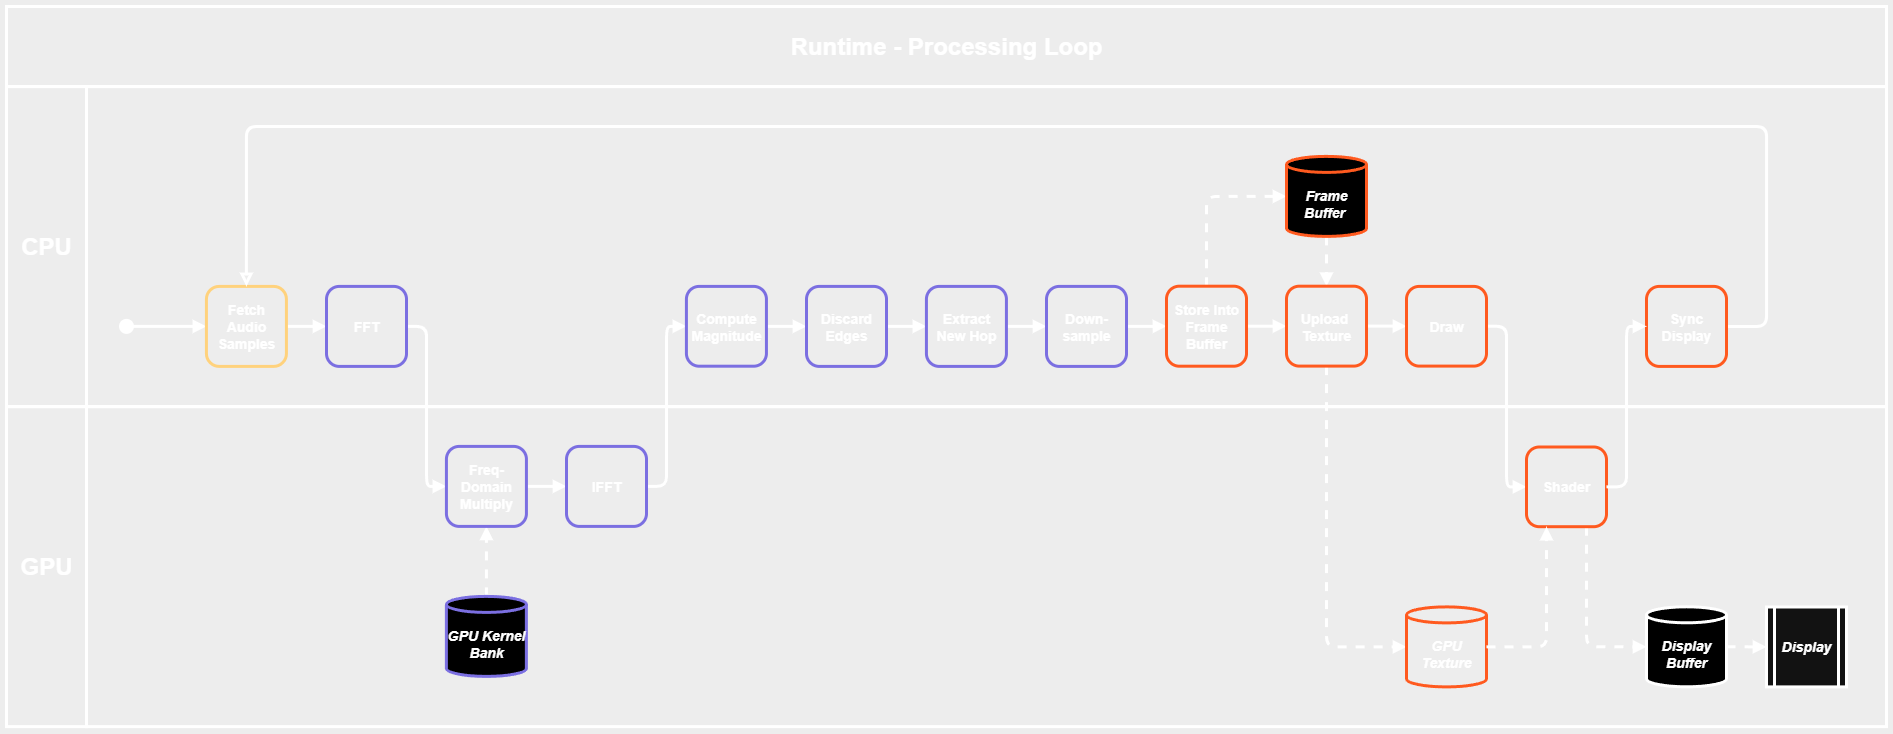

The diagram above was exported from draw.io. Its source (the exported page's mxGraphModel, read from the mxfile embedded in the PNG):
<mxGraphModel dx="1935" dy="787" grid="1" gridSize="10" guides="1" tooltips="1" connect="1" arrows="1" fold="1" page="0" pageScale="1" pageWidth="3560" pageHeight="660" background="#000000" math="0" shadow="0">
  <root>
    <mxCell id="0" />
    <mxCell id="1" parent="0" />
    <mxCell id="2MBreoghETdo4IgGlCWM-61" value="" style="rounded=0;whiteSpace=wrap;html=1;fillColor=none;strokeColor=#FFFFFF;strokeWidth=3;arcSize=8;fontStyle=1;fontSize=14;labelBackgroundColor=none;" parent="1" vertex="1">
      <mxGeometry x="120" y="760.1" width="1800" height="320.1" as="geometry" />
    </mxCell>
    <mxCell id="2MBreoghETdo4IgGlCWM-62" value="" style="rounded=0;whiteSpace=wrap;html=1;fillColor=none;strokeColor=light-dark(#FFFFFF, #ffffff);strokeWidth=3;arcSize=8;fontColor=light-dark(#FFFFFF, #ffffff);noLabel=1;fontStyle=1;fontSize=14;labelBackgroundColor=none;" parent="1" vertex="1">
      <mxGeometry x="120" y="1080" width="1800" height="320.1" as="geometry" />
    </mxCell>
    <mxCell id="2MBreoghETdo4IgGlCWM-65" value="Runtime - Processing Loop" style="rounded=0;whiteSpace=wrap;html=1;fillColor=none;fontStyle=1;fontSize=24;strokeWidth=3;arcSize=28;labelBackgroundColor=none;" parent="1" vertex="1">
      <mxGeometry x="40" y="680" width="1880" height="80" as="geometry" />
    </mxCell>
    <mxCell id="2MBreoghETdo4IgGlCWM-5" value="" style="edgeStyle=orthogonalEdgeStyle;rounded=1;orthogonalLoop=1;jettySize=auto;html=1;exitX=1;exitY=0.5;exitDx=0;exitDy=0;entryX=0;entryY=0.5;entryDx=0;entryDy=0;strokeWidth=3;strokeColor=light-dark(#22D3EE,#FFFFFF);fontSize=13;curved=0;fontColor=#22d3ee;fontStyle=1;labelBackgroundColor=none;endArrow=block;endFill=1;endSize=6;" parent="1" source="2MBreoghETdo4IgGlCWM-26" target="2MBreoghETdo4IgGlCWM-27" edge="1">
      <mxGeometry relative="1" as="geometry">
        <mxPoint x="720" y="1109.9" as="sourcePoint" />
        <Array as="points">
          <mxPoint x="700" y="1159.9" />
          <mxPoint x="700" y="999.9" />
        </Array>
      </mxGeometry>
    </mxCell>
    <mxCell id="2MBreoghETdo4IgGlCWM-7" style="edgeStyle=orthogonalEdgeStyle;rounded=1;orthogonalLoop=1;jettySize=auto;html=1;exitX=1;exitY=0.5;exitDx=0;exitDy=0;entryX=0;entryY=0.5;entryDx=0;entryDy=0;strokeWidth=3;curved=0;labelBackgroundColor=none;endArrow=block;endFill=1;endSize=6;" parent="1" source="2MBreoghETdo4IgGlCWM-38" target="2MBreoghETdo4IgGlCWM-32" edge="1">
      <mxGeometry relative="1" as="geometry">
        <mxPoint x="1439.92" y="999.65" as="sourcePoint" />
      </mxGeometry>
    </mxCell>
    <mxCell id="2MBreoghETdo4IgGlCWM-9" value="" style="edgeStyle=orthogonalEdgeStyle;rounded=1;html=1;strokeColor=#FFFFFF;strokeWidth=3;endArrow=block;endFill=1;fontColor=#8c8c8c;fontSize=14;dashed=0;labelBackgroundColor=none;curved=0;endSize=6;" parent="1" source="2MBreoghETdo4IgGlCWM-23" target="2MBreoghETdo4IgGlCWM-24" edge="1">
      <mxGeometry relative="1" as="geometry" />
    </mxCell>
    <mxCell id="2MBreoghETdo4IgGlCWM-10" value="" style="edgeStyle=orthogonalEdgeStyle;rounded=1;html=1;strokeColor=light-dark(#22D3EE,#FFFFFF);strokeWidth=3;endArrow=block;endFill=1;fontColor=#22d3ee;fontSize=13;entryX=0;entryY=0.5;entryDx=0;entryDy=0;exitX=1;exitY=0.5;exitDx=0;exitDy=0;fontStyle=1;labelBackgroundColor=none;curved=0;endSize=6;" parent="1" source="2MBreoghETdo4IgGlCWM-24" target="2MBreoghETdo4IgGlCWM-25" edge="1">
      <mxGeometry relative="1" as="geometry">
        <Array as="points">
          <mxPoint x="460" y="999.9" />
          <mxPoint x="460" y="1159.9" />
        </Array>
      </mxGeometry>
    </mxCell>
    <mxCell id="2MBreoghETdo4IgGlCWM-11" value="" style="edgeStyle=orthogonalEdgeStyle;rounded=1;html=1;strokeColor=#FFFFFF;strokeWidth=3;endArrow=block;endFill=1;fontColor=#8c8c8c;fontSize=14;dashed=0;labelBackgroundColor=none;curved=0;endSize=6;" parent="1" source="2MBreoghETdo4IgGlCWM-25" target="2MBreoghETdo4IgGlCWM-26" edge="1">
      <mxGeometry relative="1" as="geometry" />
    </mxCell>
    <mxCell id="2MBreoghETdo4IgGlCWM-12" value="" style="edgeStyle=orthogonalEdgeStyle;rounded=1;html=1;strokeColor=#FFFFFF;strokeWidth=3;endArrow=block;endFill=1;fontColor=#8c8c8c;fontSize=14;dashed=0;labelBackgroundColor=none;curved=0;endSize=6;" parent="1" source="2MBreoghETdo4IgGlCWM-27" target="2MBreoghETdo4IgGlCWM-28" edge="1">
      <mxGeometry relative="1" as="geometry" />
    </mxCell>
    <mxCell id="2MBreoghETdo4IgGlCWM-13" value="" style="edgeStyle=orthogonalEdgeStyle;rounded=1;html=1;strokeColor=#FFFFFF;strokeWidth=3;endArrow=block;endFill=1;fontColor=#8c8c8c;fontSize=14;dashed=0;labelBackgroundColor=none;curved=0;endSize=6;" parent="1" source="2MBreoghETdo4IgGlCWM-28" target="2MBreoghETdo4IgGlCWM-29" edge="1">
      <mxGeometry relative="1" as="geometry" />
    </mxCell>
    <mxCell id="2MBreoghETdo4IgGlCWM-14" value="" style="edgeStyle=orthogonalEdgeStyle;rounded=1;html=1;strokeColor=#FFFFFF;strokeWidth=3;endArrow=block;endFill=1;fontColor=#8c8c8c;fontSize=14;dashed=0;labelBackgroundColor=none;curved=0;endSize=6;" parent="1" source="2MBreoghETdo4IgGlCWM-29" target="2MBreoghETdo4IgGlCWM-30" edge="1">
      <mxGeometry relative="1" as="geometry" />
    </mxCell>
    <mxCell id="2MBreoghETdo4IgGlCWM-15" value="" style="edgeStyle=orthogonalEdgeStyle;rounded=1;html=1;strokeColor=#FFFFFF;strokeWidth=3;endArrow=block;endFill=1;fontColor=#8c8c8c;fontSize=14;dashed=0;labelBackgroundColor=none;exitX=1;exitY=0.5;exitDx=0;exitDy=0;curved=0;endSize=6;" parent="1" source="2MBreoghETdo4IgGlCWM-30" target="2MBreoghETdo4IgGlCWM-31" edge="1">
      <mxGeometry relative="1" as="geometry">
        <mxPoint x="1120" y="989.9" as="sourcePoint" />
      </mxGeometry>
    </mxCell>
    <mxCell id="2MBreoghETdo4IgGlCWM-16" style="edgeStyle=orthogonalEdgeStyle;rounded=1;orthogonalLoop=1;jettySize=auto;html=1;entryX=0;entryY=0.5;entryDx=0;entryDy=0;strokeWidth=3;strokeColor=#FFFFFF;labelBackgroundColor=none;startArrow=oval;startFill=1;startSize=12;endArrow=block;endFill=1;curved=0;endSize=6;" parent="1" target="2MBreoghETdo4IgGlCWM-23" edge="1">
      <mxGeometry relative="1" as="geometry">
        <mxPoint x="160" y="999.9" as="sourcePoint" />
        <mxPoint x="239.92000000000007" y="1009.6500000000001" as="targetPoint" />
        <Array as="points">
          <mxPoint x="180" y="999.9" />
          <mxPoint x="180" y="999.9" />
        </Array>
      </mxGeometry>
    </mxCell>
    <mxCell id="2MBreoghETdo4IgGlCWM-17" style="edgeStyle=orthogonalEdgeStyle;rounded=1;orthogonalLoop=1;jettySize=auto;html=1;exitX=0.5;exitY=0;exitDx=0;exitDy=0;exitPerimeter=0;entryX=0.5;entryY=1;entryDx=0;entryDy=0;strokeWidth=3;dashed=1;labelBackgroundColor=none;endArrow=block;endFill=1;curved=0;endSize=6;" parent="1" source="2MBreoghETdo4IgGlCWM-35" target="2MBreoghETdo4IgGlCWM-25" edge="1">
      <mxGeometry relative="1" as="geometry" />
    </mxCell>
    <mxCell id="2MBreoghETdo4IgGlCWM-18" style="edgeStyle=orthogonalEdgeStyle;rounded=1;orthogonalLoop=1;jettySize=auto;html=1;exitX=0.5;exitY=1;exitDx=0;exitDy=0;exitPerimeter=0;entryX=0.5;entryY=0;entryDx=0;entryDy=0;strokeWidth=3;dashed=1;curved=0;labelBackgroundColor=none;endArrow=block;endFill=1;endSize=6;" parent="1" source="2MBreoghETdo4IgGlCWM-36" target="2MBreoghETdo4IgGlCWM-38" edge="1">
      <mxGeometry relative="1" as="geometry" />
    </mxCell>
    <mxCell id="2MBreoghETdo4IgGlCWM-19" style="edgeStyle=orthogonalEdgeStyle;rounded=1;orthogonalLoop=1;jettySize=auto;html=1;exitX=0.5;exitY=0;exitDx=0;exitDy=0;entryX=0;entryY=0.5;entryDx=0;entryDy=0;entryPerimeter=0;strokeWidth=3;dashed=1;labelBackgroundColor=none;endArrow=block;endFill=1;curved=0;endSize=6;" parent="1" source="2MBreoghETdo4IgGlCWM-31" target="2MBreoghETdo4IgGlCWM-36" edge="1">
      <mxGeometry relative="1" as="geometry" />
    </mxCell>
    <mxCell id="2MBreoghETdo4IgGlCWM-20" value="" style="edgeStyle=orthogonalEdgeStyle;rounded=1;html=1;strokeColor=#FFFFFF;strokeWidth=3;endArrow=block;endFill=1;fontColor=#8c8c8c;fontSize=14;dashed=0;exitX=1;exitY=0.5;exitDx=0;exitDy=0;entryX=0;entryY=0.5;entryDx=0;entryDy=0;labelBackgroundColor=none;curved=0;endSize=6;" parent="1" source="2MBreoghETdo4IgGlCWM-31" target="2MBreoghETdo4IgGlCWM-38" edge="1">
      <mxGeometry relative="1" as="geometry">
        <mxPoint x="1160" y="979.9" as="sourcePoint" />
        <mxPoint x="1240" y="979.9" as="targetPoint" />
      </mxGeometry>
    </mxCell>
    <mxCell id="2MBreoghETdo4IgGlCWM-21" style="edgeStyle=orthogonalEdgeStyle;rounded=1;orthogonalLoop=1;jettySize=auto;html=1;exitX=0.5;exitY=1;exitDx=0;exitDy=0;entryX=0;entryY=0.5;entryDx=0;entryDy=0;entryPerimeter=0;dashed=1;strokeWidth=3;curved=0;labelBackgroundColor=none;endArrow=block;endFill=1;endSize=6;" parent="1" source="2MBreoghETdo4IgGlCWM-38" target="2MBreoghETdo4IgGlCWM-37" edge="1">
      <mxGeometry relative="1" as="geometry">
        <Array as="points">
          <mxPoint x="1360" y="1320" />
        </Array>
      </mxGeometry>
    </mxCell>
    <mxCell id="2MBreoghETdo4IgGlCWM-22" style="edgeStyle=orthogonalEdgeStyle;rounded=1;orthogonalLoop=1;jettySize=auto;html=1;exitX=1;exitY=0.5;exitDx=0;exitDy=0;entryX=0;entryY=0.5;entryDx=0;entryDy=0;strokeWidth=3;labelBackgroundColor=none;curved=0;endArrow=block;endFill=1;endSize=6;" parent="1" source="2MBreoghETdo4IgGlCWM-32" target="2MBreoghETdo4IgGlCWM-72" edge="1">
      <mxGeometry relative="1" as="geometry">
        <Array as="points" />
        <mxPoint x="1560" y="999.75" as="sourcePoint" />
      </mxGeometry>
    </mxCell>
    <mxCell id="2MBreoghETdo4IgGlCWM-23" value="&lt;font&gt;Fetch Audio Samples&lt;/font&gt;" style="rounded=1;whiteSpace=wrap;html=1;fillColor=none;strokeColor=light-dark(#FFFFFF, #ffd27d);fontColor=#FFFFFF;fontSize=14;fontStyle=1;align=center;verticalAlign=middle;arcSize=16;strokeWidth=3;labelBackgroundColor=none;" parent="1" vertex="1">
      <mxGeometry x="239.92000000000007" y="959.8999999999999" width="80" height="80" as="geometry" />
    </mxCell>
    <mxCell id="2MBreoghETdo4IgGlCWM-24" value="FFT" style="rounded=1;whiteSpace=wrap;html=1;fillColor=none;strokeColor=light-dark(#FFFFFF, #7b6fe1);fontColor=#FFFFFF;fontSize=14;fontStyle=1;align=center;verticalAlign=middle;arcSize=16;strokeWidth=3;labelBackgroundColor=none;" parent="1" vertex="1">
      <mxGeometry x="360" y="959.9000000000001" width="80" height="80" as="geometry" />
    </mxCell>
    <mxCell id="2MBreoghETdo4IgGlCWM-25" value="Freq-Domain Multiply" style="rounded=1;whiteSpace=wrap;html=1;fillColor=none;strokeColor=light-dark(#FFFFFF, #7b6fe1);fontColor=#FFFFFF;fontSize=14;fontStyle=1;align=center;verticalAlign=middle;arcSize=16;strokeWidth=3;labelBackgroundColor=none;" parent="1" vertex="1">
      <mxGeometry x="479.9200000000001" y="1119.9" width="80" height="80" as="geometry" />
    </mxCell>
    <mxCell id="2MBreoghETdo4IgGlCWM-26" value="IFFT" style="rounded=1;whiteSpace=wrap;html=1;fillColor=none;strokeColor=light-dark(#FFFFFF, #7b6fe1);fontColor=#FFFFFF;fontSize=14;fontStyle=1;align=center;verticalAlign=middle;arcSize=16;strokeWidth=3;labelBackgroundColor=none;" parent="1" vertex="1">
      <mxGeometry x="600" y="1119.9" width="80" height="80" as="geometry" />
    </mxCell>
    <mxCell id="2MBreoghETdo4IgGlCWM-27" value="Compute Magnitude" style="rounded=1;whiteSpace=wrap;html=1;fillColor=none;strokeColor=light-dark(#FFFFFF, #7b6fe1);fontColor=#FFFFFF;fontSize=14;fontStyle=1;align=center;verticalAlign=middle;arcSize=16;strokeWidth=3;labelBackgroundColor=none;" parent="1" vertex="1">
      <mxGeometry x="719.9200000000001" y="959.9" width="80" height="79.8" as="geometry" />
    </mxCell>
    <mxCell id="2MBreoghETdo4IgGlCWM-28" value="Discard Edges" style="rounded=1;whiteSpace=wrap;html=1;fillColor=none;strokeColor=light-dark(#FFFFFF, #7b6fe1);fontColor=#FFFFFF;fontSize=14;fontStyle=1;align=center;verticalAlign=middle;arcSize=16;strokeWidth=3;labelBackgroundColor=none;" parent="1" vertex="1">
      <mxGeometry x="840" y="959.9" width="80" height="80" as="geometry" />
    </mxCell>
    <mxCell id="2MBreoghETdo4IgGlCWM-29" value="Extract New Hop" style="rounded=1;whiteSpace=wrap;html=1;fillColor=none;strokeColor=light-dark(#FFFFFF, #7b6fe1);fontColor=#FFFFFF;fontSize=14;fontStyle=1;align=center;verticalAlign=middle;arcSize=16;strokeWidth=3;labelBackgroundColor=none;" parent="1" vertex="1">
      <mxGeometry x="959.9200000000001" y="959.9" width="80" height="80" as="geometry" />
    </mxCell>
    <mxCell id="2MBreoghETdo4IgGlCWM-30" value="Down-sample" style="rounded=1;whiteSpace=wrap;html=1;fillColor=none;strokeColor=light-dark(#FFFFFF, #7b6fe1);fontColor=#FFFFFF;fontSize=14;fontStyle=1;align=center;verticalAlign=middle;arcSize=16;strokeWidth=3;labelBackgroundColor=none;" parent="1" vertex="1">
      <mxGeometry x="1080" y="959.9" width="80" height="80" as="geometry" />
    </mxCell>
    <mxCell id="2MBreoghETdo4IgGlCWM-31" value="Store Into Frame Buffer" style="rounded=1;whiteSpace=wrap;html=1;fillColor=none;strokeColor=light-dark(#FFFFFF, #ff5a1f);fontColor=#FFFFFF;fontSize=14;fontStyle=1;align=center;verticalAlign=middle;arcSize=16;strokeWidth=3;labelBackgroundColor=none;" parent="1" vertex="1">
      <mxGeometry x="1200" y="959.7" width="80" height="80" as="geometry" />
    </mxCell>
    <mxCell id="2MBreoghETdo4IgGlCWM-32" value="Draw" style="rounded=1;whiteSpace=wrap;html=1;fillColor=none;strokeColor=light-dark(#FFFFFF, #ff5a1f);fontColor=#FFFFFF;fontSize=14;fontStyle=1;align=center;verticalAlign=middle;arcSize=16;strokeWidth=3;labelBackgroundColor=none;" parent="1" vertex="1">
      <mxGeometry x="1440" y="959.9000000000002" width="80" height="79.7" as="geometry" />
    </mxCell>
    <mxCell id="2MBreoghETdo4IgGlCWM-68" style="edgeStyle=orthogonalEdgeStyle;rounded=1;orthogonalLoop=1;jettySize=auto;html=1;exitX=1;exitY=0.5;exitDx=0;exitDy=0;entryX=0.5;entryY=0;entryDx=0;entryDy=0;strokeWidth=3;curved=0;labelBackgroundColor=none;endArrow=block;endFill=0;endSize=6;" parent="1" source="2MBreoghETdo4IgGlCWM-33" target="2MBreoghETdo4IgGlCWM-23" edge="1">
      <mxGeometry relative="1" as="geometry">
        <Array as="points">
          <mxPoint x="1800" y="1000" />
          <mxPoint x="1800" y="800" />
          <mxPoint x="280" y="800" />
        </Array>
      </mxGeometry>
    </mxCell>
    <mxCell id="2MBreoghETdo4IgGlCWM-33" value="Sync Display" style="rounded=1;whiteSpace=wrap;html=1;fillColor=none;strokeColor=light-dark(#FFFFFF, #ff5a1f);fontColor=#FFFFFF;fontSize=14;fontStyle=1;align=center;verticalAlign=middle;arcSize=16;strokeWidth=3;labelBackgroundColor=none;" parent="1" vertex="1">
      <mxGeometry x="1680" y="959.9" width="80" height="80" as="geometry" />
    </mxCell>
    <mxCell id="2MBreoghETdo4IgGlCWM-35" value="GPU Kernel Bank" style="shape=cylinder3;whiteSpace=wrap;html=1;boundedLbl=1;fillColor=light-dark(#FF5A1F,#000000);strokeColor=light-dark(#FFFFFF, #7b6fe1);fontColor=#FFFFFF;fontSize=14;fontStyle=3;align=center;verticalAlign=middle;size=8;strokeWidth=3;labelBackgroundColor=none;" parent="1" vertex="1">
      <mxGeometry x="479.9200000000001" y="1269.9" width="80" height="80" as="geometry" />
    </mxCell>
    <mxCell id="2MBreoghETdo4IgGlCWM-36" value="Frame Buffer&amp;nbsp;" style="shape=cylinder3;whiteSpace=wrap;html=1;boundedLbl=1;fillColor=light-dark(#FF5A1F,#000000);strokeColor=light-dark(#FFFFFF, #ff5a1f);fontColor=#FFFFFF;fontSize=14;fontStyle=3;align=center;verticalAlign=middle;size=8;strokeWidth=3;labelBackgroundColor=none;" parent="1" vertex="1">
      <mxGeometry x="1320" y="829.9" width="80" height="80" as="geometry" />
    </mxCell>
    <mxCell id="2MBreoghETdo4IgGlCWM-37" value="GPU Texture" style="shape=cylinder3;whiteSpace=wrap;html=1;boundedLbl=1;fillColor=none;strokeColor=light-dark(#FFFFFF, #ff5a1f);fontColor=#FFFFFF;fontSize=14;fontStyle=3;align=center;verticalAlign=middle;size=8;strokeWidth=3;labelBackgroundColor=none;" parent="1" vertex="1">
      <mxGeometry x="1440" y="1280.4" width="80" height="80" as="geometry" />
    </mxCell>
    <mxCell id="2MBreoghETdo4IgGlCWM-38" value="Upload&amp;nbsp; Texture" style="rounded=1;whiteSpace=wrap;html=1;fillColor=none;strokeColor=light-dark(#FFFFFF, #ff5a1f);fontColor=#FFFFFF;fontSize=14;fontStyle=1;align=center;verticalAlign=middle;arcSize=16;strokeWidth=3;labelBackgroundColor=none;" parent="1" vertex="1">
      <mxGeometry x="1320" y="959.6999999999998" width="80" height="79.9" as="geometry" />
    </mxCell>
    <mxCell id="2MBreoghETdo4IgGlCWM-39" value="Display Buffer" style="shape=cylinder3;whiteSpace=wrap;html=1;boundedLbl=1;fillColor=light-dark(#FF5A1F,#000000);strokeColor=light-dark(#FFFFFF,#FFFFFF);fontColor=#FFFFFF;fontSize=14;fontStyle=3;align=center;verticalAlign=middle;size=8;strokeWidth=3;labelBackgroundColor=none;" parent="1" vertex="1">
      <mxGeometry x="1680" y="1280.3" width="80" height="80" as="geometry" />
    </mxCell>
    <mxCell id="2MBreoghETdo4IgGlCWM-41" style="edgeStyle=orthogonalEdgeStyle;rounded=1;orthogonalLoop=1;jettySize=auto;html=1;exitX=1;exitY=0.5;exitDx=0;exitDy=0;exitPerimeter=0;entryX=0;entryY=0.5;entryDx=0;entryDy=0;strokeWidth=3;dashed=1;labelBackgroundColor=none;curved=0;endArrow=block;endFill=1;endSize=6;" parent="1" source="2MBreoghETdo4IgGlCWM-39" target="2MBreoghETdo4IgGlCWM-69" edge="1">
      <mxGeometry relative="1" as="geometry">
        <mxPoint x="1980.08" y="1320.2999999999997" as="targetPoint" />
      </mxGeometry>
    </mxCell>
    <mxCell id="2MBreoghETdo4IgGlCWM-42" style="edgeStyle=orthogonalEdgeStyle;rounded=1;orthogonalLoop=1;jettySize=auto;html=1;exitX=0.75;exitY=1;exitDx=0;exitDy=0;strokeWidth=3;dashed=1;labelBackgroundColor=none;curved=0;entryX=0;entryY=0.5;entryDx=0;entryDy=0;entryPerimeter=0;endArrow=block;endFill=1;endSize=6;" parent="1" source="2MBreoghETdo4IgGlCWM-72" target="2MBreoghETdo4IgGlCWM-39" edge="1">
      <mxGeometry relative="1" as="geometry">
        <mxPoint x="1680" y="1320" as="targetPoint" />
        <Array as="points">
          <mxPoint x="1620" y="1320" />
        </Array>
      </mxGeometry>
    </mxCell>
    <mxCell id="2MBreoghETdo4IgGlCWM-69" value="Display" style="shape=process;whiteSpace=wrap;html=1;backgroundOutline=1;fontStyle=3;fontSize=14;strokeWidth=3;labelBackgroundColor=none;" parent="1" vertex="1">
      <mxGeometry x="1800" y="1280.5" width="80" height="79.9" as="geometry" />
    </mxCell>
    <mxCell id="2MBreoghETdo4IgGlCWM-70" value="CPU" style="rounded=0;whiteSpace=wrap;html=1;fillColor=none;fontStyle=1;fontSize=24;strokeWidth=3;arcSize=28;labelBackgroundColor=none;" parent="1" vertex="1">
      <mxGeometry x="40" y="760.0999999999999" width="80" height="320" as="geometry" />
    </mxCell>
    <mxCell id="2MBreoghETdo4IgGlCWM-71" value="GPU" style="rounded=0;whiteSpace=wrap;html=1;fillColor=none;fontStyle=1;fontSize=24;strokeWidth=3;arcSize=32;labelBackgroundColor=none;" parent="1" vertex="1">
      <mxGeometry x="40" y="1080.1" width="80" height="320" as="geometry" />
    </mxCell>
    <mxCell id="2MBreoghETdo4IgGlCWM-72" value="Shader" style="rounded=1;whiteSpace=wrap;html=1;fillColor=none;strokeColor=light-dark(#FFFFFF, #ff5a1f);fontColor=#FFFFFF;fontSize=14;fontStyle=1;align=center;verticalAlign=middle;arcSize=16;strokeWidth=3;labelBackgroundColor=none;" parent="1" vertex="1">
      <mxGeometry x="1560" y="1120.5" width="80" height="79.7" as="geometry" />
    </mxCell>
    <mxCell id="2MBreoghETdo4IgGlCWM-73" style="edgeStyle=orthogonalEdgeStyle;rounded=1;orthogonalLoop=1;jettySize=auto;html=1;exitX=1;exitY=0.5;exitDx=0;exitDy=0;exitPerimeter=0;entryX=0.25;entryY=1;entryDx=0;entryDy=0;strokeWidth=3;labelBackgroundColor=none;dashed=1;curved=0;endArrow=block;endFill=1;endSize=6;" parent="1" source="2MBreoghETdo4IgGlCWM-37" target="2MBreoghETdo4IgGlCWM-72" edge="1">
      <mxGeometry relative="1" as="geometry" />
    </mxCell>
    <mxCell id="dxC0FPi2cPNWduzQxMrn-2" value="" style="edgeStyle=orthogonalEdgeStyle;rounded=1;orthogonalLoop=1;jettySize=auto;html=1;exitX=1;exitY=0.5;exitDx=0;exitDy=0;entryX=0;entryY=0.5;entryDx=0;entryDy=0;strokeWidth=3;strokeColor=light-dark(#22D3EE,#FFFFFF);fontSize=13;curved=0;fontColor=#22d3ee;fontStyle=1;labelBackgroundColor=none;endArrow=block;endFill=1;endSize=6;" edge="1" parent="1" source="2MBreoghETdo4IgGlCWM-72" target="2MBreoghETdo4IgGlCWM-33">
      <mxGeometry relative="1" as="geometry">
        <mxPoint x="1640" y="1160.02" as="sourcePoint" />
        <Array as="points">
          <mxPoint x="1660" y="1160" />
          <mxPoint x="1660" y="1000" />
        </Array>
        <mxPoint x="1680" y="1000.0199999999999" as="targetPoint" />
      </mxGeometry>
    </mxCell>
  </root>
</mxGraphModel>